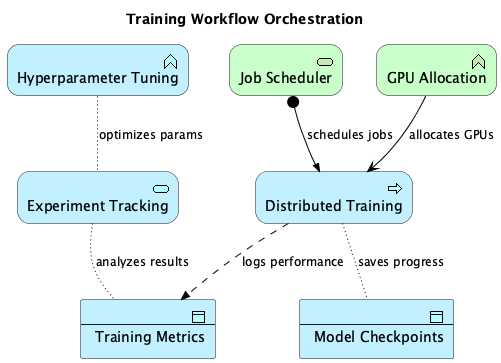

The diagram above was rendered by PlantUML. Its source (embedded in the PNG):
@startuml
!include <archimate/Archimate>

title Training Workflow Orchestration

' Description: Shows distributed training, hyperparameter tuning, and experiment tracking


' Elements
Application_Process(distributed_training, "Distributed Training")
Application_Function(hyperparam_tuning, "Hyperparameter Tuning")
Application_Service(experiment_tracking, "Experiment Tracking")
Technology_Service(job_scheduler, "Job Scheduler")
Technology_Function(gpu_allocation, "GPU Allocation")
Application_DataObject(model_checkpoints, "Model Checkpoints")
Application_DataObject(training_metrics, "Training Metrics")

' Relationships
Rel_Assignment(job_scheduler, distributed_training, "schedules jobs")
Rel_Serving(gpu_allocation, distributed_training, "allocates GPUs")
Rel_Access(hyperparam_tuning, experiment_tracking, "optimizes params")
Rel_Access(distributed_training, model_checkpoints, "saves progress")
Rel_Flow(distributed_training, training_metrics, "logs performance")
Rel_Access(experiment_tracking, training_metrics, "analyzes results")

@enduml